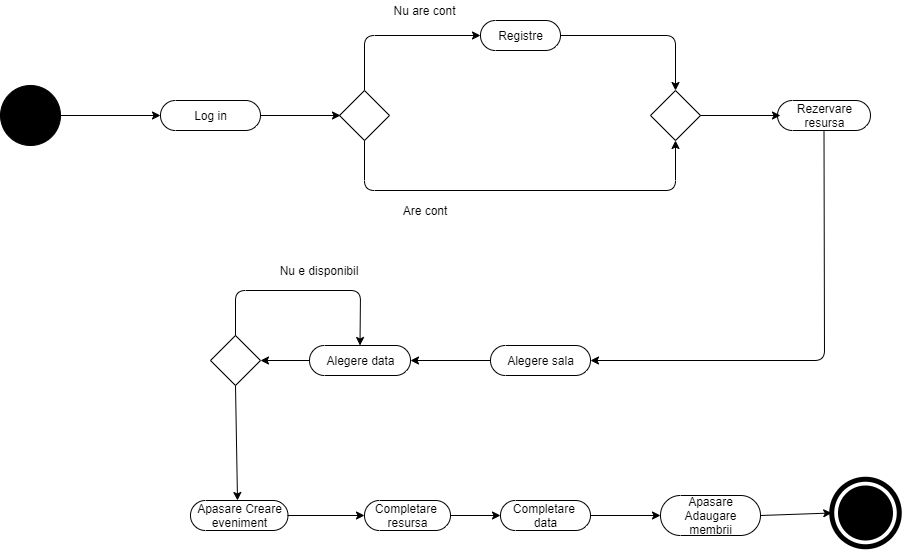

The diagram above was exported from draw.io. Its source (the exported page's mxGraphModel, read from the mxfile embedded in the PNG):
<mxGraphModel dx="1038" dy="580" grid="1" gridSize="10" guides="1" tooltips="1" connect="1" arrows="1" fold="1" page="1" pageScale="1" pageWidth="827" pageHeight="1169" math="0" shadow="0">
  <root>
    <mxCell id="0" />
    <mxCell id="1" parent="0" />
    <mxCell id="WiJyrXHShYnmAMNSThLt-2" value="" style="endArrow=classic;html=1;exitX=1;exitY=0.5;exitDx=0;exitDy=0;" edge="1" parent="1">
      <mxGeometry width="50" height="50" relative="1" as="geometry">
        <mxPoint x="110" y="235" as="sourcePoint" />
        <mxPoint x="210" y="235" as="targetPoint" />
      </mxGeometry>
    </mxCell>
    <mxCell id="WiJyrXHShYnmAMNSThLt-13" value="Log in" style="html=1;dashed=0;whitespace=wrap;shape=mxgraph.dfd.start;strokeColor=#000000;fillColor=none;" vertex="1" parent="1">
      <mxGeometry x="210" y="220" width="100" height="30" as="geometry" />
    </mxCell>
    <mxCell id="WiJyrXHShYnmAMNSThLt-14" value="" style="endArrow=classic;html=1;exitX=1;exitY=0.5;exitDx=0;exitDy=0;exitPerimeter=0;" edge="1" parent="1" source="WiJyrXHShYnmAMNSThLt-13">
      <mxGeometry width="50" height="50" relative="1" as="geometry">
        <mxPoint x="380" y="410" as="sourcePoint" />
        <mxPoint x="390" y="235" as="targetPoint" />
      </mxGeometry>
    </mxCell>
    <mxCell id="WiJyrXHShYnmAMNSThLt-15" value="" style="rhombus;whiteSpace=wrap;html=1;strokeColor=#000000;fillColor=none;" vertex="1" parent="1">
      <mxGeometry x="389" y="210" width="50" height="50" as="geometry" />
    </mxCell>
    <mxCell id="WiJyrXHShYnmAMNSThLt-16" value="Registre" style="html=1;dashed=0;whitespace=wrap;shape=mxgraph.dfd.start;strokeColor=#000000;fillColor=none;" vertex="1" parent="1">
      <mxGeometry x="530" y="140" width="80" height="30" as="geometry" />
    </mxCell>
    <mxCell id="WiJyrXHShYnmAMNSThLt-17" value="" style="rhombus;whiteSpace=wrap;html=1;strokeColor=#000000;fillColor=none;" vertex="1" parent="1">
      <mxGeometry x="700" y="210" width="50" height="50" as="geometry" />
    </mxCell>
    <mxCell id="WiJyrXHShYnmAMNSThLt-18" value="" style="endArrow=classic;html=1;exitX=0.5;exitY=1;exitDx=0;exitDy=0;entryX=0.5;entryY=1;entryDx=0;entryDy=0;edgeStyle=orthogonalEdgeStyle;" edge="1" parent="1" source="WiJyrXHShYnmAMNSThLt-15" target="WiJyrXHShYnmAMNSThLt-17">
      <mxGeometry width="50" height="50" relative="1" as="geometry">
        <mxPoint x="510" y="300" as="sourcePoint" />
        <mxPoint x="770" y="290" as="targetPoint" />
        <Array as="points">
          <mxPoint x="414" y="310" />
          <mxPoint x="725" y="310" />
        </Array>
      </mxGeometry>
    </mxCell>
    <mxCell id="WiJyrXHShYnmAMNSThLt-19" value="" style="endArrow=classic;html=1;exitX=0.5;exitY=0;exitDx=0;exitDy=0;entryX=0;entryY=0.5;entryDx=0;entryDy=0;entryPerimeter=0;edgeStyle=orthogonalEdgeStyle;" edge="1" parent="1" source="WiJyrXHShYnmAMNSThLt-15" target="WiJyrXHShYnmAMNSThLt-16">
      <mxGeometry width="50" height="50" relative="1" as="geometry">
        <mxPoint x="400" y="390" as="sourcePoint" />
        <mxPoint x="450" y="130" as="targetPoint" />
      </mxGeometry>
    </mxCell>
    <mxCell id="WiJyrXHShYnmAMNSThLt-21" value="" style="endArrow=classic;html=1;exitX=1;exitY=0.5;exitDx=0;exitDy=0;exitPerimeter=0;entryX=0.5;entryY=0;entryDx=0;entryDy=0;edgeStyle=orthogonalEdgeStyle;" edge="1" parent="1" source="WiJyrXHShYnmAMNSThLt-16" target="WiJyrXHShYnmAMNSThLt-17">
      <mxGeometry width="50" height="50" relative="1" as="geometry">
        <mxPoint x="630" y="160" as="sourcePoint" />
        <mxPoint x="730" y="130" as="targetPoint" />
      </mxGeometry>
    </mxCell>
    <mxCell id="WiJyrXHShYnmAMNSThLt-22" value="" style="endArrow=classic;html=1;exitX=1;exitY=0.5;exitDx=0;exitDy=0;" edge="1" parent="1" source="WiJyrXHShYnmAMNSThLt-17">
      <mxGeometry width="50" height="50" relative="1" as="geometry">
        <mxPoint x="750" y="280" as="sourcePoint" />
        <mxPoint x="830" y="235" as="targetPoint" />
      </mxGeometry>
    </mxCell>
    <mxCell id="WiJyrXHShYnmAMNSThLt-23" value="Rezervare&lt;br&gt;resursa" style="html=1;dashed=0;whitespace=wrap;shape=mxgraph.dfd.start;strokeColor=#000000;fillColor=none;" vertex="1" parent="1">
      <mxGeometry x="827" y="220" width="93" height="30" as="geometry" />
    </mxCell>
    <mxCell id="WiJyrXHShYnmAMNSThLt-24" value="" style="rhombus;whiteSpace=wrap;html=1;strokeColor=#000000;fillColor=none;" vertex="1" parent="1">
      <mxGeometry x="260" y="455" width="50" height="50" as="geometry" />
    </mxCell>
    <mxCell id="WiJyrXHShYnmAMNSThLt-25" value="Alegere data" style="html=1;dashed=0;whitespace=wrap;shape=mxgraph.dfd.start;strokeColor=#000000;fillColor=none;" vertex="1" parent="1">
      <mxGeometry x="359" y="465" width="101" height="30" as="geometry" />
    </mxCell>
    <mxCell id="WiJyrXHShYnmAMNSThLt-26" value="Alegere sala" style="html=1;dashed=0;whitespace=wrap;shape=mxgraph.dfd.start;strokeColor=#000000;fillColor=none;" vertex="1" parent="1">
      <mxGeometry x="540" y="465" width="100" height="30" as="geometry" />
    </mxCell>
    <mxCell id="WiJyrXHShYnmAMNSThLt-27" value="" style="endArrow=classic;html=1;exitX=0.5;exitY=0;exitDx=0;exitDy=0;entryX=0.5;entryY=0.5;entryDx=0;entryDy=-15;entryPerimeter=0;" edge="1" parent="1" source="WiJyrXHShYnmAMNSThLt-24" target="WiJyrXHShYnmAMNSThLt-25">
      <mxGeometry width="50" height="50" relative="1" as="geometry">
        <mxPoint x="250" y="410" as="sourcePoint" />
        <mxPoint x="390" y="410" as="targetPoint" />
        <Array as="points">
          <mxPoint x="285" y="410" />
          <mxPoint x="410" y="410" />
        </Array>
      </mxGeometry>
    </mxCell>
    <mxCell id="WiJyrXHShYnmAMNSThLt-28" value="" style="endArrow=classic;html=1;exitX=0;exitY=0.5;exitDx=0;exitDy=0;exitPerimeter=0;entryX=1;entryY=0.5;entryDx=0;entryDy=0;" edge="1" parent="1" source="WiJyrXHShYnmAMNSThLt-25" target="WiJyrXHShYnmAMNSThLt-24">
      <mxGeometry width="50" height="50" relative="1" as="geometry">
        <mxPoint x="330" y="550" as="sourcePoint" />
        <mxPoint x="380" y="500" as="targetPoint" />
      </mxGeometry>
    </mxCell>
    <mxCell id="WiJyrXHShYnmAMNSThLt-29" value="" style="endArrow=classic;html=1;exitX=0;exitY=0.5;exitDx=0;exitDy=0;exitPerimeter=0;entryX=1;entryY=0.5;entryDx=0;entryDy=0;entryPerimeter=0;" edge="1" parent="1" source="WiJyrXHShYnmAMNSThLt-26" target="WiJyrXHShYnmAMNSThLt-25">
      <mxGeometry width="50" height="50" relative="1" as="geometry">
        <mxPoint x="480" y="520" as="sourcePoint" />
        <mxPoint x="530" y="470" as="targetPoint" />
      </mxGeometry>
    </mxCell>
    <mxCell id="WiJyrXHShYnmAMNSThLt-30" value="" style="endArrow=classic;html=1;exitX=0.5;exitY=0.5;exitDx=0;exitDy=15;exitPerimeter=0;entryX=1;entryY=0.5;entryDx=0;entryDy=0;entryPerimeter=0;" edge="1" parent="1" source="WiJyrXHShYnmAMNSThLt-23" target="WiJyrXHShYnmAMNSThLt-26">
      <mxGeometry width="50" height="50" relative="1" as="geometry">
        <mxPoint x="840" y="390" as="sourcePoint" />
        <mxPoint x="874" y="480" as="targetPoint" />
        <Array as="points">
          <mxPoint x="874" y="480" />
        </Array>
      </mxGeometry>
    </mxCell>
    <mxCell id="WiJyrXHShYnmAMNSThLt-31" value="Apasare Creare&lt;br&gt;eveniment" style="html=1;dashed=0;whitespace=wrap;shape=mxgraph.dfd.start;strokeColor=#000000;fillColor=none;" vertex="1" parent="1">
      <mxGeometry x="240" y="620" width="97.5" height="30" as="geometry" />
    </mxCell>
    <mxCell id="WiJyrXHShYnmAMNSThLt-32" value="" style="endArrow=classic;html=1;exitX=0.5;exitY=1;exitDx=0;exitDy=0;" edge="1" parent="1" source="WiJyrXHShYnmAMNSThLt-24">
      <mxGeometry width="50" height="50" relative="1" as="geometry">
        <mxPoint x="280" y="580" as="sourcePoint" />
        <mxPoint x="287" y="620" as="targetPoint" />
        <Array as="points" />
      </mxGeometry>
    </mxCell>
    <mxCell id="WiJyrXHShYnmAMNSThLt-33" value="Completare&amp;nbsp;&lt;br&gt;resursa" style="html=1;dashed=0;whitespace=wrap;shape=mxgraph.dfd.start;strokeColor=#000000;fillColor=none;" vertex="1" parent="1">
      <mxGeometry x="414" y="620" width="86" height="30" as="geometry" />
    </mxCell>
    <mxCell id="WiJyrXHShYnmAMNSThLt-34" value="" style="endArrow=classic;html=1;exitX=1;exitY=0.5;exitDx=0;exitDy=0;exitPerimeter=0;entryX=0;entryY=0.5;entryDx=0;entryDy=0;entryPerimeter=0;" edge="1" parent="1" source="WiJyrXHShYnmAMNSThLt-31" target="WiJyrXHShYnmAMNSThLt-33">
      <mxGeometry width="50" height="50" relative="1" as="geometry">
        <mxPoint x="360" y="670" as="sourcePoint" />
        <mxPoint x="410" y="620" as="targetPoint" />
      </mxGeometry>
    </mxCell>
    <mxCell id="WiJyrXHShYnmAMNSThLt-35" value="Completare &lt;br&gt;data" style="html=1;dashed=0;whitespace=wrap;shape=mxgraph.dfd.start;strokeColor=#000000;fillColor=none;" vertex="1" parent="1">
      <mxGeometry x="550" y="620" width="90" height="30" as="geometry" />
    </mxCell>
    <mxCell id="WiJyrXHShYnmAMNSThLt-36" value="" style="endArrow=classic;html=1;exitX=1;exitY=0.5;exitDx=0;exitDy=0;exitPerimeter=0;entryX=0;entryY=0.5;entryDx=0;entryDy=0;entryPerimeter=0;" edge="1" parent="1" source="WiJyrXHShYnmAMNSThLt-33" target="WiJyrXHShYnmAMNSThLt-35">
      <mxGeometry width="50" height="50" relative="1" as="geometry">
        <mxPoint x="510" y="660" as="sourcePoint" />
        <mxPoint x="560" y="610" as="targetPoint" />
      </mxGeometry>
    </mxCell>
    <mxCell id="WiJyrXHShYnmAMNSThLt-37" value="Apasare&lt;br&gt;Adaugare&lt;br&gt;membrii" style="html=1;dashed=0;whitespace=wrap;shape=mxgraph.dfd.start;strokeColor=#000000;fillColor=none;" vertex="1" parent="1">
      <mxGeometry x="710" y="615" width="100" height="40" as="geometry" />
    </mxCell>
    <mxCell id="WiJyrXHShYnmAMNSThLt-38" value="" style="endArrow=classic;html=1;exitX=1;exitY=0.5;exitDx=0;exitDy=0;exitPerimeter=0;entryX=0;entryY=0.5;entryDx=0;entryDy=0;entryPerimeter=0;" edge="1" parent="1" source="WiJyrXHShYnmAMNSThLt-35" target="WiJyrXHShYnmAMNSThLt-37">
      <mxGeometry width="50" height="50" relative="1" as="geometry">
        <mxPoint x="650" y="660" as="sourcePoint" />
        <mxPoint x="700" y="610" as="targetPoint" />
      </mxGeometry>
    </mxCell>
    <mxCell id="WiJyrXHShYnmAMNSThLt-40" value="" style="shape=ellipse;html=1;dashed=0;whitespace=wrap;aspect=fixed;perimeter=ellipsePerimeter;strokeColor=#000000;fillColor=#000000;" vertex="1" parent="1">
      <mxGeometry x="50" y="205" width="60" height="60" as="geometry" />
    </mxCell>
    <mxCell id="WiJyrXHShYnmAMNSThLt-48" value="" style="shape=ellipse;html=1;dashed=0;whitespace=wrap;aspect=fixed;strokeWidth=5;perimeter=ellipsePerimeter;fillColor=#000000;" vertex="1" parent="1">
      <mxGeometry x="890" y="607.5" width="50" height="50" as="geometry" />
    </mxCell>
    <mxCell id="WiJyrXHShYnmAMNSThLt-49" value="" style="endArrow=classic;html=1;exitX=1;exitY=0.5;exitDx=0;exitDy=0;exitPerimeter=0;entryX=0;entryY=0.5;entryDx=0;entryDy=0;" edge="1" parent="1" source="WiJyrXHShYnmAMNSThLt-37" target="WiJyrXHShYnmAMNSThLt-51">
      <mxGeometry width="50" height="50" relative="1" as="geometry">
        <mxPoint x="830" y="670" as="sourcePoint" />
        <mxPoint x="880" y="620" as="targetPoint" />
      </mxGeometry>
    </mxCell>
    <mxCell id="WiJyrXHShYnmAMNSThLt-51" value="" style="shape=ellipse;html=1;dashed=0;whitespace=wrap;aspect=fixed;strokeWidth=5;perimeter=ellipsePerimeter;gradientColor=none;fillColor=none;" vertex="1" parent="1">
      <mxGeometry x="881.25" y="598.75" width="67.5" height="67.5" as="geometry" />
    </mxCell>
    <mxCell id="WiJyrXHShYnmAMNSThLt-52" value="Nu are cont" style="text;html=1;strokeColor=none;fillColor=none;align=center;verticalAlign=middle;whiteSpace=wrap;rounded=0;" vertex="1" parent="1">
      <mxGeometry x="439" y="120" width="71" height="20" as="geometry" />
    </mxCell>
    <mxCell id="WiJyrXHShYnmAMNSThLt-53" value="Are cont" style="text;html=1;strokeColor=none;fillColor=none;align=center;verticalAlign=middle;whiteSpace=wrap;rounded=0;" vertex="1" parent="1">
      <mxGeometry x="441.75" y="320" width="65.5" height="20" as="geometry" />
    </mxCell>
    <mxCell id="WiJyrXHShYnmAMNSThLt-54" value="Nu e disponibil" style="text;html=1;strokeColor=none;fillColor=none;align=center;verticalAlign=middle;whiteSpace=wrap;rounded=0;" vertex="1" parent="1">
      <mxGeometry x="324" y="380" width="90" height="20" as="geometry" />
    </mxCell>
  </root>
</mxGraphModel>